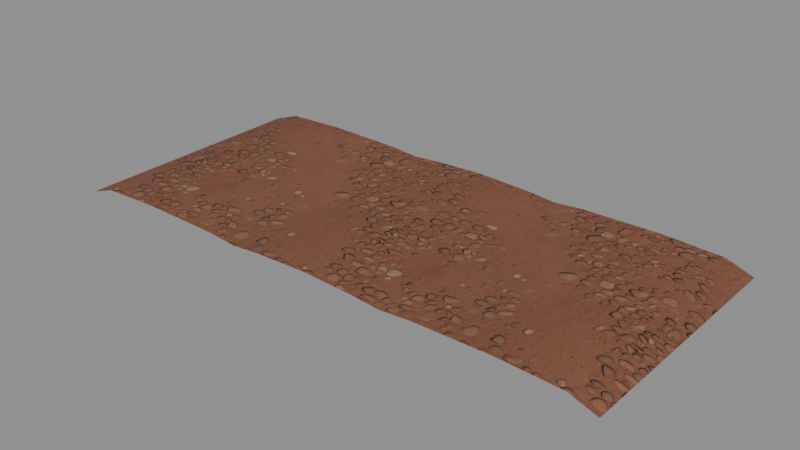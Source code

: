 # Source: road_straight.blend  (saved by Blender 5.2.45; exported with 4.5.12 LTS)
import bpy
from mathutils import Matrix  # noqa: F401  (used for matrix-valued properties, if any)

bpy.ops.wm.read_factory_settings(use_empty=True)
scene = bpy.context.scene
scene.name = 'Scene'

# ---- images (referenced by path relative to the original .blend; pixels are not part of the script)
import os
ASSET_DIR = os.environ.get("B2B_ASSET_DIR", "")  # directory of the original .blend (textures are referenced by path, not embedded)
HERE = os.path.dirname(os.path.abspath(__file__))  # packed textures are extracted next to this script under _unpacked/

def load_image(name, relpath, width, height, colorspace="sRGB"):
    """Load a texture the original file referenced (path relative to the .blend, or extracted next to this script)."""
    p = next((c for c in (os.path.join(HERE, relpath), os.path.join(ASSET_DIR, relpath)) if relpath and os.path.exists(c)), "")
    if p:
        img = bpy.data.images.load(p, check_existing=True)
        img.name = name
    else:  # same state as the original file: an image datablock whose file is absent (Cycles renders it pink)
        img = bpy.data.images.new(name, width, height)
        img.source = "FILE"
        img.filepath = "//" + (relpath or name)
    img.colorspace_settings.name = colorspace
    return img
img_road_basecolor_jpg = load_image('road_basecolor.jpg', '_unpacked/road_basecolor.26be9504.jpg', 1024, 1024, 'sRGB')
img_road_normal_jpg = load_image('road_normal.jpg', '_unpacked/road_normal.66e3eee5.jpg', 1024, 1024, 'Non-Color')

# ---- materials (node trees are filled in below, after node groups)
mat_road = bpy.data.materials.new('road')

# ---- material node trees
mat_road.use_nodes = True; mat_road.node_tree.nodes.clear()
_N = mat_road.node_tree.nodes; _L = mat_road.node_tree.links
n0 = _N.new('ShaderNodeBsdfPrincipled'); n0.name = 'Principled BSDF'; n0.location = (-200, 100)
n0.inputs[2].default_value = 0.95
n0.inputs[10].default_value = 0.005
n1 = _N.new('ShaderNodeOutputMaterial'); n1.name = 'Material Output'; n1.location = (200, 100)
n2 = _N.new('ShaderNodeTexImage'); n2.name = 'Image Texture'; n2.location = (0, 0)
n2.image = img_road_basecolor_jpg
n3 = _N.new('ShaderNodeTexImage'); n3.name = 'Image Texture.001'; n3.location = (0, 0)
n3.image = img_road_normal_jpg
n4 = _N.new('ShaderNodeNormalMap'); n4.name = 'Normal Map'; n4.location = (0, 0)
n4.width = 160
_L.new(n0.outputs[0], n1.inputs[0])
_L.new(n2.outputs[0], n0.inputs[0])
_L.new(n3.outputs[0], n4.inputs[1])
_L.new(n4.outputs[0], n0.inputs[5])
n1.is_active_output = True

# ---- meshes
me_road_straight = bpy.data.meshes.new('road_straight')
me_road_straight.from_pydata([(-3.375, -1.5, -0.1), (-3.05, -1.5, 0.015), (-2.3, -1.5, 0.045), (-1.35, -1.5, 0.03), (-1.0, -1.5, 0.0), (-0.65, -1.5, 0.03), (0.0, -1.5, 0.055), (0.65, -1.5, 0.03), (1.0, -1.5, 0.0), (1.35, -1.5, 0.03), (2.3, -1.5, 0.045), (3.05, -1.5, 0.015), (3.375, -1.5, -0.1), (-3.375, 1.5, -0.1), (-3.05, 1.5, 0.015), (-2.3, 1.5, 0.045), (-1.35, 1.5, 0.03), (-1.0, 1.5, 0.0), (-0.65, 1.5, 0.03), (0.0, 1.5, 0.055), (0.65, 1.5, 0.03), (1.0, 1.5, 0.0), (1.35, 1.5, 0.03), (2.3, 1.5, 0.045), (3.05, 1.5, 0.015), (3.375, 1.5, -0.1)], [], [(0, 1, 14, 13), (1, 2, 15, 14), (2, 3, 16, 15), (3, 4, 17, 16), (4, 5, 18, 17), (5, 6, 19, 18), (6, 7, 20, 19), (7, 8, 21, 20), (8, 9, 22, 21), (9, 10, 23, 22), (10, 11, 24, 23), (11, 12, 25, 24)])
me_road_straight.polygons.foreach_set('use_smooth', [True] * 12)
_uv = me_road_straight.uv_layers.new(name='UVMap')
_uv.uv.foreach_set('vector', [-1.125, -0.5, -1.017, -0.5, -1.017, 0.5, -1.125, 0.5, -1.017, -0.5, -0.7667, -0.5, -0.7667, 0.5, -1.017, 0.5, -0.7667, -0.5, -0.45, -0.5, -0.45, 0.5, -0.7667, 0.5, -0.45, -0.5, -0.3333, -0.5, -0.3333, 0.5, -0.45, 0.5, -0.3333, -0.5, -0.2167, -0.5, -0.2167, 0.5, -0.3333, 0.5, -0.2167, -0.5, 0.0, -0.5, 0.0, 0.5, -0.2167, 0.5, 0.0, -0.5, 0.2167, -0.5, 0.2167, 0.5, 0.0, 0.5, 0.2167, -0.5, 0.3333, -0.5, 0.3333, 0.5, 0.2167, 0.5, 0.3333, -0.5, 0.45, -0.5, 0.45, 0.5, 0.3333, 0.5, 0.45, -0.5, 0.7667, -0.5, 0.7667, 0.5, 0.45, 0.5, 0.7667, -0.5, 1.017, -0.5, 1.017, 0.5, 0.7667, 0.5, 1.017, -0.5, 1.125, -0.5, 1.125, 0.5, 1.017, 0.5])
me_road_straight.materials.append(mat_road)
me_road_straight.update()

# ---- objects
ob_road_straight = bpy.data.objects.new('road_straight', me_road_straight)

# ---- transforms, parenting, visibility, modifiers, constraints
ob_road_straight.location = (0.0, 0.0, 0.0)

# ---- collection membership
scene.collection.objects.link(ob_road_straight)

# ---- scene / render settings (as saved in the file)
scene.frame_start = 1; scene.frame_end = 250; scene.frame_set(1)
scene.render.engine = 'BLENDER_EEVEE_NEXT'
scene.render.bake_bias = 0.0
scene.render.bake_samples = 0
scene.render.compositor_device = 'GPU'
scene.eevee.use_volume_custom_range = False
scene.eevee.fast_gi_thickness_near = 0.1
scene.eevee.fast_gi_thickness_far = 0.0
scene.eevee.ray_tracing_options.screen_trace_thickness = 0.1
bpy.context.view_layer.update()

# ---- added for rendering (the .blend has no active camera and no usable light): camera, sun + grey world if the file has none
cam_auto = bpy.data.cameras.new('AutoCamera')
cam_auto.lens = 50.0
cam_auto.sensor_width = 36.0
cam_auto.clip_end = 1000.0
ob_auto_camera = bpy.data.objects.new('AutoCamera', cam_auto)
scene.collection.objects.link(ob_auto_camera)
ob_auto_camera.location = (6.83581, -8.20297, 5.44615)
ob_auto_camera.rotation_euler = (1.09748, -7.21219e-08, 0.694738)
scene.camera = ob_auto_camera
light_auto_sun = bpy.data.lights.new('AutoSun', 'SUN')
light_auto_sun.energy = 3.0
light_auto_sun.angle = 0.0523599
ob_auto_sun = bpy.data.objects.new('AutoSun', light_auto_sun)
scene.collection.objects.link(ob_auto_sun)
ob_auto_sun.rotation_euler = (0.872665, 0.174533, 0.523599)
if scene.world is None:
    world_auto = bpy.data.worlds.new('AutoWorld')
    world_auto.color = (0.3, 0.3, 0.3)
    scene.world = world_auto
bpy.context.view_layer.update()
